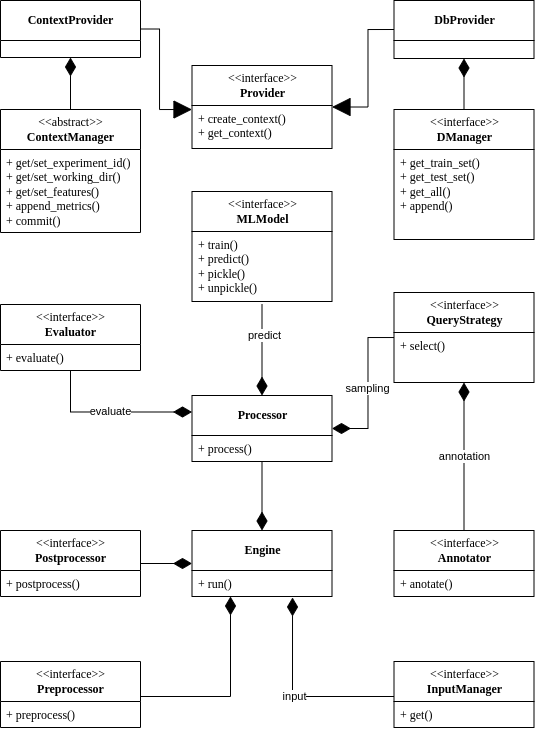

The diagram above was exported from draw.io. Its source (the exported page's mxGraphModel, read from the mxfile embedded in the PNG):
<mxGraphModel dx="871" dy="691" grid="0" gridSize="10" guides="1" tooltips="1" connect="1" arrows="1" fold="1" page="1" pageScale="1" pageWidth="827" pageHeight="1169" math="1" shadow="0">
  <root>
    <mxCell id="0" />
    <mxCell id="1" parent="0" />
    <mxCell id="Q-el_9mCpWyV7_7nfQ6L-53" value="input" style="edgeStyle=orthogonalEdgeStyle;rounded=0;orthogonalLoop=1;jettySize=auto;html=1;entryX=0.718;entryY=1.038;entryDx=0;entryDy=0;entryPerimeter=0;endArrow=diamondThin;endFill=1;startSize=16;endSize=16;" parent="1" source="9TZiVaS2NaRL4_NQ2qbH-3" target="9TZiVaS2NaRL4_NQ2qbH-22" edge="1">
      <mxGeometry relative="1" as="geometry">
        <Array as="points">
          <mxPoint x="439" y="843" />
        </Array>
      </mxGeometry>
    </mxCell>
    <mxCell id="9TZiVaS2NaRL4_NQ2qbH-3" value="&amp;lt;&amp;lt;interface&amp;gt;&amp;gt;&lt;br&gt;&lt;b&gt;InputManager&lt;/b&gt;" style="swimlane;fontStyle=0;childLayout=stackLayout;horizontal=1;startSize=40;horizontalStack=0;resizeParent=1;resizeParentMax=0;resizeLast=0;collapsible=1;marginBottom=0;fontFamily=Computer Modern;rounded=0;strokeWidth=1;snapToPoint=0;fixDash=0;editable=1;movable=1;resizable=1;rotatable=1;deletable=1;connectable=1;html=1;" parent="1" vertex="1">
      <mxGeometry x="540.5" y="808" width="140" height="66" as="geometry">
        <mxRectangle x="340" y="170" width="110" height="30" as="alternateBounds" />
      </mxGeometry>
    </mxCell>
    <mxCell id="9TZiVaS2NaRL4_NQ2qbH-4" value="+ get()" style="text;strokeColor=none;fillColor=none;align=left;verticalAlign=top;spacingLeft=4;spacingRight=4;overflow=hidden;rotatable=1;points=[[0,0.5],[1,0.5]];portConstraint=eastwest;fontFamily=Computer Modern;rounded=0;strokeWidth=1;snapToPoint=0;fixDash=0;editable=1;movable=1;resizable=1;deletable=1;connectable=1;html=1;" parent="9TZiVaS2NaRL4_NQ2qbH-3" vertex="1">
      <mxGeometry y="40" width="140" height="26" as="geometry" />
    </mxCell>
    <mxCell id="Q-el_9mCpWyV7_7nfQ6L-51" style="edgeStyle=orthogonalEdgeStyle;rounded=0;orthogonalLoop=1;jettySize=auto;html=1;endArrow=diamondThin;endFill=1;startSize=16;endSize=16;" parent="1" source="9TZiVaS2NaRL4_NQ2qbH-7" target="9TZiVaS2NaRL4_NQ2qbH-21" edge="1">
      <mxGeometry relative="1" as="geometry">
        <Array as="points">
          <mxPoint x="377" y="843" />
        </Array>
      </mxGeometry>
    </mxCell>
    <mxCell id="9TZiVaS2NaRL4_NQ2qbH-7" value="&amp;lt;&amp;lt;interface&amp;gt;&amp;gt;&lt;br&gt;&lt;b&gt;Preprocessor&lt;/b&gt;" style="swimlane;fontStyle=0;childLayout=stackLayout;horizontal=1;startSize=40;horizontalStack=0;resizeParent=1;resizeParentMax=0;resizeLast=0;collapsible=1;marginBottom=0;fontFamily=Computer Modern;rounded=0;strokeWidth=1;snapToPoint=0;fixDash=0;editable=1;movable=1;resizable=1;rotatable=1;deletable=1;connectable=1;html=1;" parent="1" vertex="1">
      <mxGeometry x="147" y="808" width="140" height="66" as="geometry">
        <mxRectangle x="340" y="170" width="110" height="30" as="alternateBounds" />
      </mxGeometry>
    </mxCell>
    <mxCell id="9TZiVaS2NaRL4_NQ2qbH-8" value="+ preprocess()" style="text;strokeColor=none;fillColor=none;align=left;verticalAlign=top;spacingLeft=4;spacingRight=4;overflow=hidden;rotatable=1;points=[[0,0.5],[1,0.5]];portConstraint=eastwest;fontFamily=Computer Modern;rounded=0;strokeWidth=1;snapToPoint=0;fixDash=0;editable=1;movable=1;resizable=1;deletable=1;connectable=1;html=1;" parent="9TZiVaS2NaRL4_NQ2qbH-7" vertex="1">
      <mxGeometry y="40" width="140" height="26" as="geometry" />
    </mxCell>
    <mxCell id="Q-el_9mCpWyV7_7nfQ6L-62" style="edgeStyle=orthogonalEdgeStyle;rounded=0;orthogonalLoop=1;jettySize=auto;html=1;entryX=0.5;entryY=0;entryDx=0;entryDy=0;endArrow=diamondThin;endFill=1;startSize=16;endSize=16;" parent="1" target="9TZiVaS2NaRL4_NQ2qbH-23" edge="1">
      <mxGeometry relative="1" as="geometry">
        <mxPoint x="408.5" y="451" as="sourcePoint" />
      </mxGeometry>
    </mxCell>
    <mxCell id="Q-el_9mCpWyV7_7nfQ6L-63" value="predict" style="edgeLabel;html=1;align=center;verticalAlign=middle;resizable=0;points=[];" parent="Q-el_9mCpWyV7_7nfQ6L-62" vertex="1" connectable="0">
      <mxGeometry x="-0.3223" y="2" relative="1" as="geometry">
        <mxPoint as="offset" />
      </mxGeometry>
    </mxCell>
    <mxCell id="9TZiVaS2NaRL4_NQ2qbH-9" value="&amp;lt;&amp;lt;interface&amp;gt;&amp;gt;&lt;br&gt;&lt;b&gt;MLModel&lt;/b&gt;" style="swimlane;fontStyle=0;childLayout=stackLayout;horizontal=1;startSize=40;horizontalStack=0;resizeParent=1;resizeParentMax=0;resizeLast=0;collapsible=1;marginBottom=0;fontFamily=Computer Modern;rounded=0;strokeWidth=1;snapToPoint=0;fixDash=0;editable=1;movable=1;resizable=1;rotatable=1;deletable=1;connectable=1;html=1;" parent="1" vertex="1">
      <mxGeometry x="338.5" y="338" width="140" height="110" as="geometry">
        <mxRectangle x="340" y="170" width="110" height="30" as="alternateBounds" />
      </mxGeometry>
    </mxCell>
    <mxCell id="9TZiVaS2NaRL4_NQ2qbH-10" value="+ train()&lt;br&gt;+ predict()&lt;br&gt;+ pickle()&lt;br&gt;+ unpickle()" style="text;align=left;verticalAlign=top;spacingLeft=4;spacingRight=4;overflow=hidden;rotatable=1;points=[[0,0.5],[1,0.5]];portConstraint=eastwest;fontFamily=Computer Modern;rounded=0;strokeWidth=1;snapToPoint=0;fixDash=0;editable=1;movable=1;resizable=1;deletable=1;connectable=1;html=1;" parent="9TZiVaS2NaRL4_NQ2qbH-9" vertex="1">
      <mxGeometry y="40" width="140" height="70" as="geometry" />
    </mxCell>
    <mxCell id="Q-el_9mCpWyV7_7nfQ6L-64" value="sampling" style="edgeStyle=orthogonalEdgeStyle;rounded=0;orthogonalLoop=1;jettySize=auto;html=1;entryX=1;entryY=0.5;entryDx=0;entryDy=0;endArrow=diamondThin;endFill=1;startSize=16;endSize=16;" parent="1" source="9TZiVaS2NaRL4_NQ2qbH-11" target="9TZiVaS2NaRL4_NQ2qbH-23" edge="1">
      <mxGeometry relative="1" as="geometry" />
    </mxCell>
    <mxCell id="9TZiVaS2NaRL4_NQ2qbH-11" value="&amp;lt;&amp;lt;interface&amp;gt;&amp;gt;&lt;br&gt;&lt;b&gt;QueryStrategy&lt;/b&gt;" style="swimlane;fontStyle=0;childLayout=stackLayout;horizontal=1;startSize=40;horizontalStack=0;resizeParent=1;resizeParentMax=0;resizeLast=0;collapsible=1;marginBottom=0;fontFamily=Computer Modern;rounded=0;strokeWidth=1;snapToPoint=0;fixDash=0;editable=1;movable=1;resizable=1;rotatable=1;deletable=1;connectable=1;html=1;" parent="1" vertex="1">
      <mxGeometry x="540.5" y="439" width="140" height="90" as="geometry">
        <mxRectangle x="340" y="170" width="110" height="30" as="alternateBounds" />
      </mxGeometry>
    </mxCell>
    <mxCell id="9TZiVaS2NaRL4_NQ2qbH-12" value="+ select()" style="text;align=left;verticalAlign=top;spacingLeft=4;spacingRight=4;overflow=hidden;rotatable=1;points=[[0,0.5],[1,0.5]];portConstraint=eastwest;fontFamily=Computer Modern;rounded=0;strokeWidth=1;snapToPoint=0;fixDash=0;editable=1;movable=1;resizable=1;deletable=1;connectable=1;html=1;" parent="9TZiVaS2NaRL4_NQ2qbH-11" vertex="1">
      <mxGeometry y="40" width="140" height="50" as="geometry" />
    </mxCell>
    <mxCell id="Q-el_9mCpWyV7_7nfQ6L-47" style="edgeStyle=orthogonalEdgeStyle;rounded=0;orthogonalLoop=1;jettySize=auto;html=1;endArrow=diamondThin;endFill=1;startSize=16;endSize=16;" parent="1" source="9TZiVaS2NaRL4_NQ2qbH-13" target="9TZiVaS2NaRL4_NQ2qbH-21" edge="1">
      <mxGeometry relative="1" as="geometry" />
    </mxCell>
    <mxCell id="9TZiVaS2NaRL4_NQ2qbH-13" value="&amp;lt;&amp;lt;interface&amp;gt;&amp;gt;&lt;br&gt;&lt;b&gt;Postprocessor&lt;/b&gt;" style="swimlane;fontStyle=0;childLayout=stackLayout;horizontal=1;startSize=40;horizontalStack=0;resizeParent=1;resizeParentMax=0;resizeLast=0;collapsible=1;marginBottom=0;fontFamily=Computer Modern;rounded=0;strokeWidth=1;snapToPoint=0;fixDash=0;editable=1;movable=1;resizable=1;rotatable=1;deletable=1;connectable=1;html=1;" parent="1" vertex="1">
      <mxGeometry x="147" y="677" width="140" height="66" as="geometry">
        <mxRectangle x="340" y="170" width="110" height="30" as="alternateBounds" />
      </mxGeometry>
    </mxCell>
    <mxCell id="9TZiVaS2NaRL4_NQ2qbH-14" value="+ postprocess()" style="text;strokeColor=none;fillColor=none;align=left;verticalAlign=top;spacingLeft=4;spacingRight=4;overflow=hidden;rotatable=1;points=[[0,0.5],[1,0.5]];portConstraint=eastwest;fontFamily=Computer Modern;rounded=0;strokeWidth=1;snapToPoint=0;fixDash=0;editable=1;movable=1;resizable=1;deletable=1;connectable=1;html=1;" parent="9TZiVaS2NaRL4_NQ2qbH-13" vertex="1">
      <mxGeometry y="40" width="140" height="26" as="geometry" />
    </mxCell>
    <mxCell id="Q-el_9mCpWyV7_7nfQ6L-50" value="evaluate" style="edgeStyle=orthogonalEdgeStyle;rounded=0;orthogonalLoop=1;jettySize=auto;html=1;entryX=0;entryY=0.25;entryDx=0;entryDy=0;endArrow=diamondThin;endFill=1;startSize=16;endSize=16;" parent="1" source="9TZiVaS2NaRL4_NQ2qbH-15" target="9TZiVaS2NaRL4_NQ2qbH-23" edge="1">
      <mxGeometry relative="1" as="geometry">
        <Array as="points">
          <mxPoint x="217" y="559" />
        </Array>
      </mxGeometry>
    </mxCell>
    <mxCell id="9TZiVaS2NaRL4_NQ2qbH-15" value="&amp;lt;&amp;lt;interface&amp;gt;&amp;gt;&lt;br&gt;&lt;b&gt;Evaluator&lt;/b&gt;" style="swimlane;fontStyle=0;childLayout=stackLayout;horizontal=1;startSize=40;horizontalStack=0;resizeParent=1;resizeParentMax=0;resizeLast=0;collapsible=1;marginBottom=0;fontFamily=Computer Modern;rounded=0;strokeWidth=1;snapToPoint=0;fixDash=0;editable=1;movable=1;resizable=1;rotatable=1;deletable=1;connectable=1;html=1;" parent="1" vertex="1">
      <mxGeometry x="147" y="451" width="140" height="66" as="geometry">
        <mxRectangle x="340" y="170" width="110" height="30" as="alternateBounds" />
      </mxGeometry>
    </mxCell>
    <mxCell id="9TZiVaS2NaRL4_NQ2qbH-16" value="+ evaluate()" style="text;strokeColor=none;fillColor=none;align=left;verticalAlign=top;spacingLeft=4;spacingRight=4;overflow=hidden;rotatable=1;points=[[0,0.5],[1,0.5]];portConstraint=eastwest;fontFamily=Computer Modern;rounded=0;strokeWidth=1;snapToPoint=0;fixDash=0;editable=1;movable=1;resizable=1;deletable=1;connectable=1;html=1;" parent="9TZiVaS2NaRL4_NQ2qbH-15" vertex="1">
      <mxGeometry y="40" width="140" height="26" as="geometry" />
    </mxCell>
    <mxCell id="Q-el_9mCpWyV7_7nfQ6L-54" value="annotation" style="edgeStyle=orthogonalEdgeStyle;rounded=0;orthogonalLoop=1;jettySize=auto;html=1;endArrow=diamondThin;endFill=1;startSize=16;endSize=16;" parent="1" source="9TZiVaS2NaRL4_NQ2qbH-17" target="9TZiVaS2NaRL4_NQ2qbH-11" edge="1">
      <mxGeometry relative="1" as="geometry" />
    </mxCell>
    <mxCell id="9TZiVaS2NaRL4_NQ2qbH-17" value="&amp;lt;&amp;lt;interface&amp;gt;&amp;gt;&lt;br&gt;&lt;b&gt;Annotator&lt;/b&gt;" style="swimlane;fontStyle=0;childLayout=stackLayout;horizontal=1;startSize=40;horizontalStack=0;resizeParent=1;resizeParentMax=0;resizeLast=0;collapsible=1;marginBottom=0;fontFamily=Computer Modern;rounded=0;strokeWidth=1;snapToPoint=0;fixDash=0;editable=1;movable=1;resizable=1;rotatable=1;deletable=1;connectable=1;html=1;" parent="1" vertex="1">
      <mxGeometry x="540.5" y="677" width="140" height="66" as="geometry">
        <mxRectangle x="340" y="170" width="110" height="30" as="alternateBounds" />
      </mxGeometry>
    </mxCell>
    <mxCell id="9TZiVaS2NaRL4_NQ2qbH-18" value="+ anotate()" style="text;strokeColor=none;fillColor=none;align=left;verticalAlign=top;spacingLeft=4;spacingRight=4;overflow=hidden;rotatable=1;points=[[0,0.5],[1,0.5]];portConstraint=eastwest;fontFamily=Computer Modern;rounded=0;strokeWidth=1;snapToPoint=0;fixDash=0;editable=1;movable=1;resizable=1;deletable=1;connectable=1;html=1;" parent="9TZiVaS2NaRL4_NQ2qbH-17" vertex="1">
      <mxGeometry y="40" width="140" height="26" as="geometry" />
    </mxCell>
    <mxCell id="9TZiVaS2NaRL4_NQ2qbH-21" value="&lt;b&gt;Engine&lt;/b&gt;" style="swimlane;fontStyle=0;childLayout=stackLayout;horizontal=1;startSize=40;horizontalStack=0;resizeParent=1;resizeParentMax=0;resizeLast=0;collapsible=1;marginBottom=0;fontFamily=Computer Modern;rounded=0;strokeWidth=1;snapToPoint=0;fixDash=0;editable=1;movable=1;resizable=1;rotatable=1;deletable=1;connectable=1;html=1;" parent="1" vertex="1">
      <mxGeometry x="338.5" y="677" width="140" height="66" as="geometry">
        <mxRectangle x="340" y="170" width="110" height="30" as="alternateBounds" />
      </mxGeometry>
    </mxCell>
    <mxCell id="9TZiVaS2NaRL4_NQ2qbH-22" value="+ run()" style="text;strokeColor=none;fillColor=none;align=left;verticalAlign=top;spacingLeft=4;spacingRight=4;overflow=hidden;rotatable=1;points=[[0,0.5],[1,0.5]];portConstraint=eastwest;fontFamily=Computer Modern;rounded=0;strokeWidth=1;snapToPoint=0;fixDash=0;editable=1;movable=1;resizable=1;deletable=1;connectable=1;html=1;" parent="9TZiVaS2NaRL4_NQ2qbH-21" vertex="1">
      <mxGeometry y="40" width="140" height="26" as="geometry" />
    </mxCell>
    <mxCell id="Q-el_9mCpWyV7_7nfQ6L-43" style="edgeStyle=orthogonalEdgeStyle;rounded=0;orthogonalLoop=1;jettySize=auto;html=1;entryX=0.5;entryY=0;entryDx=0;entryDy=0;endArrow=diamondThin;endFill=1;startSize=16;endSize=16;" parent="1" source="9TZiVaS2NaRL4_NQ2qbH-23" target="9TZiVaS2NaRL4_NQ2qbH-21" edge="1">
      <mxGeometry relative="1" as="geometry" />
    </mxCell>
    <mxCell id="9TZiVaS2NaRL4_NQ2qbH-23" value="&lt;b&gt;Processor&lt;/b&gt;" style="swimlane;fontStyle=0;childLayout=stackLayout;horizontal=1;startSize=40;fillColor=none;horizontalStack=0;resizeParent=1;resizeParentMax=0;resizeLast=0;collapsible=1;marginBottom=0;fontFamily=Computer Modern;rounded=0;strokeWidth=1;snapToPoint=0;fixDash=0;editable=1;movable=1;resizable=1;rotatable=1;deletable=1;connectable=1;html=1;" parent="1" vertex="1">
      <mxGeometry x="338.5" y="542" width="140" height="66" as="geometry">
        <mxRectangle x="340" y="170" width="110" height="30" as="alternateBounds" />
      </mxGeometry>
    </mxCell>
    <mxCell id="9TZiVaS2NaRL4_NQ2qbH-24" value="+ process()" style="text;strokeColor=none;fillColor=none;align=left;verticalAlign=top;spacingLeft=4;spacingRight=4;overflow=hidden;rotatable=1;points=[[0,0.5],[1,0.5]];portConstraint=eastwest;fontFamily=Computer Modern;rounded=0;strokeWidth=1;snapToPoint=0;fixDash=0;editable=1;movable=1;resizable=1;deletable=1;connectable=1;html=1;" parent="9TZiVaS2NaRL4_NQ2qbH-23" vertex="1">
      <mxGeometry y="40" width="140" height="26" as="geometry" />
    </mxCell>
    <mxCell id="Q-el_9mCpWyV7_7nfQ6L-73" style="edgeStyle=orthogonalEdgeStyle;rounded=0;orthogonalLoop=1;jettySize=auto;html=1;entryX=0.5;entryY=1;entryDx=0;entryDy=0;endArrow=diamondThin;endFill=1;startSize=16;endSize=16;" parent="1" source="Q-el_9mCpWyV7_7nfQ6L-9" target="Q-el_9mCpWyV7_7nfQ6L-65" edge="1">
      <mxGeometry relative="1" as="geometry" />
    </mxCell>
    <mxCell id="Q-el_9mCpWyV7_7nfQ6L-9" value="&amp;lt;&amp;lt;abstract&amp;gt;&amp;gt;&lt;br&gt;&lt;b&gt;ContextManager&lt;/b&gt;" style="swimlane;fontStyle=0;childLayout=stackLayout;horizontal=1;startSize=40;horizontalStack=0;resizeParent=1;resizeParentMax=0;resizeLast=0;collapsible=1;marginBottom=0;fontFamily=Computer Modern;rounded=0;strokeWidth=1;snapToPoint=0;fixDash=0;editable=1;movable=1;resizable=1;rotatable=1;deletable=1;connectable=1;html=1;" parent="1" vertex="1">
      <mxGeometry x="147" y="256" width="140" height="123" as="geometry">
        <mxRectangle x="153" y="177" width="110" height="30" as="alternateBounds" />
      </mxGeometry>
    </mxCell>
    <mxCell id="Q-el_9mCpWyV7_7nfQ6L-10" value="+ get/set_experiment_id()&lt;br&gt;+ get/set_working_dir()&lt;br&gt;+ get/set_features()&lt;br&gt;+ append_metrics()&lt;br&gt;+ commit()" style="text;align=left;verticalAlign=top;spacingLeft=4;spacingRight=4;overflow=hidden;rotatable=1;points=[[0,0.5],[1,0.5]];portConstraint=eastwest;fontFamily=Computer Modern;rounded=0;strokeWidth=1;snapToPoint=0;fixDash=0;editable=1;movable=1;resizable=1;deletable=1;connectable=1;html=1;" parent="Q-el_9mCpWyV7_7nfQ6L-9" vertex="1">
      <mxGeometry y="40" width="140" height="83" as="geometry" />
    </mxCell>
    <mxCell id="Q-el_9mCpWyV7_7nfQ6L-76" style="edgeStyle=orthogonalEdgeStyle;rounded=0;orthogonalLoop=1;jettySize=auto;html=1;endArrow=diamondThin;endFill=1;startSize=16;endSize=16;" parent="1" source="Q-el_9mCpWyV7_7nfQ6L-59" target="Q-el_9mCpWyV7_7nfQ6L-74" edge="1">
      <mxGeometry relative="1" as="geometry" />
    </mxCell>
    <mxCell id="Q-el_9mCpWyV7_7nfQ6L-59" value="&amp;lt;&amp;lt;interface&amp;gt;&amp;gt;&lt;br&gt;&lt;b&gt;DManager&lt;/b&gt;" style="swimlane;fontStyle=0;childLayout=stackLayout;horizontal=1;startSize=40;horizontalStack=0;resizeParent=1;resizeParentMax=0;resizeLast=0;collapsible=1;marginBottom=0;fontFamily=Computer Modern;rounded=0;strokeWidth=1;snapToPoint=0;fixDash=0;editable=1;movable=1;resizable=1;rotatable=1;deletable=1;connectable=1;html=1;" parent="1" vertex="1">
      <mxGeometry x="540.5" y="256" width="140" height="130" as="geometry">
        <mxRectangle x="340" y="170" width="110" height="30" as="alternateBounds" />
      </mxGeometry>
    </mxCell>
    <mxCell id="Q-el_9mCpWyV7_7nfQ6L-60" value="+ get_train_set()&lt;br&gt;+ get_test_set()&lt;br&gt;+ get_all()&lt;br&gt;+ append()&lt;br&gt;" style="text;strokeColor=none;fillColor=none;align=left;verticalAlign=top;spacingLeft=4;spacingRight=4;overflow=hidden;rotatable=1;points=[[0,0.5],[1,0.5]];portConstraint=eastwest;fontFamily=Computer Modern;rounded=0;strokeWidth=1;snapToPoint=0;fixDash=0;editable=1;movable=1;resizable=1;deletable=1;connectable=1;html=1;" parent="Q-el_9mCpWyV7_7nfQ6L-59" vertex="1">
      <mxGeometry y="40" width="140" height="90" as="geometry" />
    </mxCell>
    <mxCell id="Q-el_9mCpWyV7_7nfQ6L-65" value="ContextProvider" style="swimlane;fontStyle=1;childLayout=stackLayout;horizontal=1;startSize=40;horizontalStack=0;resizeParent=1;resizeParentMax=0;resizeLast=0;collapsible=1;marginBottom=0;fontFamily=Computer Modern;rounded=0;strokeWidth=1;snapToPoint=0;fixDash=0;editable=1;movable=1;resizable=1;rotatable=1;deletable=1;connectable=1;html=1;" parent="1" vertex="1">
      <mxGeometry x="147" y="147" width="140" height="57" as="geometry">
        <mxRectangle x="153" y="177" width="110" height="30" as="alternateBounds" />
      </mxGeometry>
    </mxCell>
    <mxCell id="Q-el_9mCpWyV7_7nfQ6L-74" value="DbProvider" style="swimlane;fontStyle=1;childLayout=stackLayout;horizontal=1;startSize=40;horizontalStack=0;resizeParent=1;resizeParentMax=0;resizeLast=0;collapsible=1;marginBottom=0;fontFamily=Computer Modern;rounded=0;strokeWidth=1;snapToPoint=0;fixDash=0;editable=1;movable=1;resizable=1;rotatable=1;deletable=1;connectable=1;html=1;" parent="1" vertex="1">
      <mxGeometry x="540.5" y="147" width="140" height="58" as="geometry">
        <mxRectangle x="153" y="177" width="110" height="30" as="alternateBounds" />
      </mxGeometry>
    </mxCell>
    <mxCell id="Q-el_9mCpWyV7_7nfQ6L-80" style="edgeStyle=orthogonalEdgeStyle;rounded=0;orthogonalLoop=1;jettySize=auto;html=1;entryX=0;entryY=0.5;entryDx=0;entryDy=0;endArrow=none;endFill=0;startSize=16;endSize=16;startArrow=block;startFill=1;" parent="1" source="Q-el_9mCpWyV7_7nfQ6L-77" target="Q-el_9mCpWyV7_7nfQ6L-74" edge="1">
      <mxGeometry relative="1" as="geometry" />
    </mxCell>
    <mxCell id="Q-el_9mCpWyV7_7nfQ6L-77" value="&amp;lt;&amp;lt;interface&amp;gt;&amp;gt;&lt;br&gt;&lt;b&gt;Provider&lt;/b&gt;" style="swimlane;fontStyle=0;childLayout=stackLayout;horizontal=1;startSize=40;horizontalStack=0;resizeParent=1;resizeParentMax=0;resizeLast=0;collapsible=1;marginBottom=0;fontFamily=Computer Modern;rounded=0;strokeWidth=1;snapToPoint=0;fixDash=0;editable=1;movable=1;resizable=1;rotatable=1;deletable=1;connectable=1;html=1;" parent="1" vertex="1">
      <mxGeometry x="338.5" y="212" width="140" height="83" as="geometry">
        <mxRectangle x="153" y="177" width="110" height="30" as="alternateBounds" />
      </mxGeometry>
    </mxCell>
    <mxCell id="Q-el_9mCpWyV7_7nfQ6L-78" value="+ create_context()&lt;br&gt;+ get_context()" style="text;strokeColor=none;fillColor=none;align=left;verticalAlign=top;spacingLeft=4;spacingRight=4;overflow=hidden;rotatable=1;points=[[0,0.5],[1,0.5]];portConstraint=eastwest;fontFamily=Computer Modern;rounded=0;strokeWidth=1;snapToPoint=0;fixDash=0;editable=1;movable=1;resizable=1;deletable=1;connectable=1;html=1;" parent="Q-el_9mCpWyV7_7nfQ6L-77" vertex="1">
      <mxGeometry y="40" width="140" height="43" as="geometry" />
    </mxCell>
    <mxCell id="Q-el_9mCpWyV7_7nfQ6L-81" style="edgeStyle=orthogonalEdgeStyle;rounded=0;orthogonalLoop=1;jettySize=auto;html=1;entryX=1;entryY=0.5;entryDx=0;entryDy=0;endArrow=none;endFill=0;startSize=16;endSize=16;startArrow=block;startFill=1;" parent="1" source="Q-el_9mCpWyV7_7nfQ6L-78" target="Q-el_9mCpWyV7_7nfQ6L-65" edge="1">
      <mxGeometry relative="1" as="geometry">
        <Array as="points">
          <mxPoint x="306" y="256" />
          <mxPoint x="306" y="176" />
        </Array>
      </mxGeometry>
    </mxCell>
  </root>
</mxGraphModel>